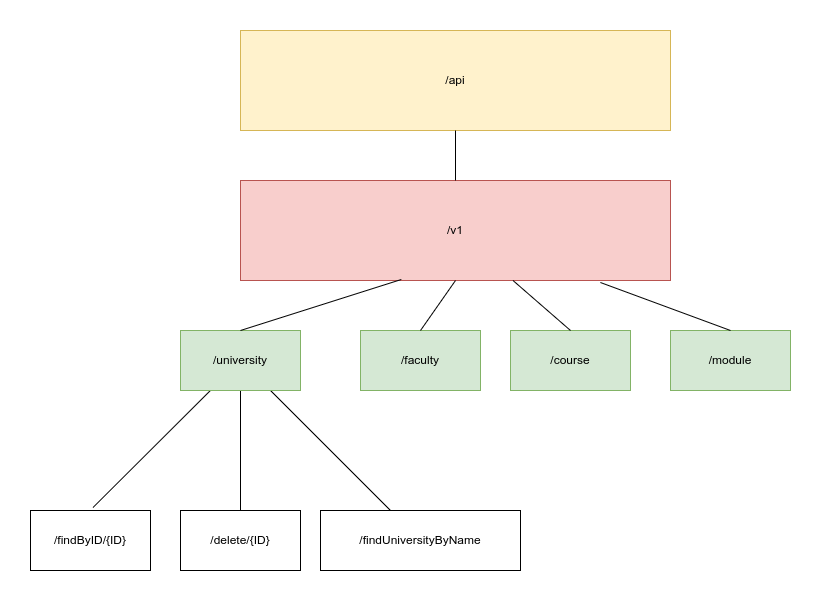

The diagram above was exported from draw.io. Its source (the exported page's mxGraphModel, read from the mxfile embedded in the PNG):
<mxGraphModel dx="1858" dy="1788" grid="1" gridSize="10" guides="1" tooltips="1" connect="1" arrows="1" fold="1" page="1" pageScale="1" pageWidth="827" pageHeight="1169" math="0" shadow="0">
  <root>
    <mxCell id="0" />
    <mxCell id="1" parent="0" />
    <mxCell id="tKCS_hC_n-wwWVSedl-0-1" value="/v1" style="rounded=0;whiteSpace=wrap;html=1;fillColor=#f8cecc;strokeColor=#b85450;" vertex="1" parent="1">
      <mxGeometry x="160" y="60" width="430" height="100" as="geometry" />
    </mxCell>
    <mxCell id="tKCS_hC_n-wwWVSedl-0-6" value="/findByID/{ID}" style="rounded=0;whiteSpace=wrap;html=1;" vertex="1" parent="1">
      <mxGeometry x="-50" y="390" width="120" height="60" as="geometry" />
    </mxCell>
    <mxCell id="tKCS_hC_n-wwWVSedl-0-7" value="/delete/{ID}" style="rounded=0;whiteSpace=wrap;html=1;" vertex="1" parent="1">
      <mxGeometry x="100" y="390" width="120" height="60" as="geometry" />
    </mxCell>
    <mxCell id="tKCS_hC_n-wwWVSedl-0-8" value="/findUniversityByName" style="rounded=0;whiteSpace=wrap;html=1;" vertex="1" parent="1">
      <mxGeometry x="240" y="390" width="200" height="60" as="geometry" />
    </mxCell>
    <mxCell id="tKCS_hC_n-wwWVSedl-0-9" value="" style="endArrow=none;html=1;rounded=0;entryX=0.521;entryY=-0.05;entryDx=0;entryDy=0;entryPerimeter=0;" edge="1" parent="1" source="tKCS_hC_n-wwWVSedl-0-12" target="tKCS_hC_n-wwWVSedl-0-6">
      <mxGeometry width="50" height="50" relative="1" as="geometry">
        <mxPoint x="67.94000000000005" y="420.48" as="sourcePoint" />
        <mxPoint x="341.0646968925114" y="270" as="targetPoint" />
      </mxGeometry>
    </mxCell>
    <mxCell id="tKCS_hC_n-wwWVSedl-0-10" value="" style="endArrow=none;html=1;rounded=0;entryX=0.5;entryY=0;entryDx=0;entryDy=0;" edge="1" parent="1" source="tKCS_hC_n-wwWVSedl-0-12" target="tKCS_hC_n-wwWVSedl-0-7">
      <mxGeometry width="50" height="50" relative="1" as="geometry">
        <mxPoint x="154.44444444444434" y="420" as="sourcePoint" />
        <mxPoint x="122.51999999999998" y="497" as="targetPoint" />
      </mxGeometry>
    </mxCell>
    <mxCell id="tKCS_hC_n-wwWVSedl-0-11" value="" style="endArrow=none;html=1;rounded=0;" edge="1" parent="1" source="tKCS_hC_n-wwWVSedl-0-12" target="tKCS_hC_n-wwWVSedl-0-8">
      <mxGeometry width="50" height="50" relative="1" as="geometry">
        <mxPoint x="223.03999999999996" y="421.52" as="sourcePoint" />
        <mxPoint x="280" y="500" as="targetPoint" />
      </mxGeometry>
    </mxCell>
    <mxCell id="tKCS_hC_n-wwWVSedl-0-12" value="/university" style="rounded=0;whiteSpace=wrap;html=1;fillColor=#d5e8d4;strokeColor=#82b366;" vertex="1" parent="1">
      <mxGeometry x="100" y="210" width="120" height="60" as="geometry" />
    </mxCell>
    <mxCell id="tKCS_hC_n-wwWVSedl-0-13" value="/faculty" style="rounded=0;whiteSpace=wrap;html=1;fillColor=#d5e8d4;strokeColor=#82b366;" vertex="1" parent="1">
      <mxGeometry x="280" y="210" width="120" height="60" as="geometry" />
    </mxCell>
    <mxCell id="tKCS_hC_n-wwWVSedl-0-14" value="/course" style="rounded=0;whiteSpace=wrap;html=1;fillColor=#d5e8d4;strokeColor=#82b366;" vertex="1" parent="1">
      <mxGeometry x="430" y="210" width="120" height="60" as="geometry" />
    </mxCell>
    <mxCell id="tKCS_hC_n-wwWVSedl-0-15" value="/module" style="rounded=0;whiteSpace=wrap;html=1;fillColor=#d5e8d4;strokeColor=#82b366;" vertex="1" parent="1">
      <mxGeometry x="590" y="210" width="120" height="60" as="geometry" />
    </mxCell>
    <mxCell id="tKCS_hC_n-wwWVSedl-0-16" value="" style="endArrow=none;html=1;rounded=0;exitX=0.5;exitY=0;exitDx=0;exitDy=0;entryX=0.374;entryY=0.99;entryDx=0;entryDy=0;entryPerimeter=0;" edge="1" parent="1" source="tKCS_hC_n-wwWVSedl-0-12" target="tKCS_hC_n-wwWVSedl-0-1">
      <mxGeometry width="50" height="50" relative="1" as="geometry">
        <mxPoint x="320" y="270" as="sourcePoint" />
        <mxPoint x="370" y="220" as="targetPoint" />
      </mxGeometry>
    </mxCell>
    <mxCell id="tKCS_hC_n-wwWVSedl-0-17" value="" style="endArrow=none;html=1;rounded=0;exitX=0.5;exitY=0;exitDx=0;exitDy=0;entryX=0.5;entryY=1;entryDx=0;entryDy=0;" edge="1" parent="1" source="tKCS_hC_n-wwWVSedl-0-13" target="tKCS_hC_n-wwWVSedl-0-1">
      <mxGeometry width="50" height="50" relative="1" as="geometry">
        <mxPoint x="170" y="220" as="sourcePoint" />
        <mxPoint x="330.82000000000016" y="169" as="targetPoint" />
      </mxGeometry>
    </mxCell>
    <mxCell id="tKCS_hC_n-wwWVSedl-0-18" value="" style="endArrow=none;html=1;rounded=0;exitX=0.5;exitY=0;exitDx=0;exitDy=0;" edge="1" parent="1" source="tKCS_hC_n-wwWVSedl-0-14" target="tKCS_hC_n-wwWVSedl-0-1">
      <mxGeometry width="50" height="50" relative="1" as="geometry">
        <mxPoint x="350" y="220" as="sourcePoint" />
        <mxPoint x="385" y="170" as="targetPoint" />
      </mxGeometry>
    </mxCell>
    <mxCell id="tKCS_hC_n-wwWVSedl-0-19" value="" style="endArrow=none;html=1;rounded=0;exitX=0.5;exitY=0;exitDx=0;exitDy=0;entryX=0.837;entryY=1.02;entryDx=0;entryDy=0;entryPerimeter=0;" edge="1" parent="1" source="tKCS_hC_n-wwWVSedl-0-15" target="tKCS_hC_n-wwWVSedl-0-1">
      <mxGeometry width="50" height="50" relative="1" as="geometry">
        <mxPoint x="500" y="220" as="sourcePoint" />
        <mxPoint x="442.5" y="170" as="targetPoint" />
      </mxGeometry>
    </mxCell>
    <mxCell id="tKCS_hC_n-wwWVSedl-0-20" value="/api" style="rounded=0;whiteSpace=wrap;html=1;fillColor=#fff2cc;strokeColor=#d6b656;" vertex="1" parent="1">
      <mxGeometry x="160" y="-90" width="430" height="100" as="geometry" />
    </mxCell>
    <mxCell id="tKCS_hC_n-wwWVSedl-0-21" value="" style="endArrow=none;html=1;rounded=0;exitX=0.5;exitY=1;exitDx=0;exitDy=0;" edge="1" parent="1" source="tKCS_hC_n-wwWVSedl-0-20" target="tKCS_hC_n-wwWVSedl-0-1">
      <mxGeometry width="50" height="50" relative="1" as="geometry">
        <mxPoint x="320" y="190" as="sourcePoint" />
        <mxPoint x="370" y="140" as="targetPoint" />
      </mxGeometry>
    </mxCell>
  </root>
</mxGraphModel>